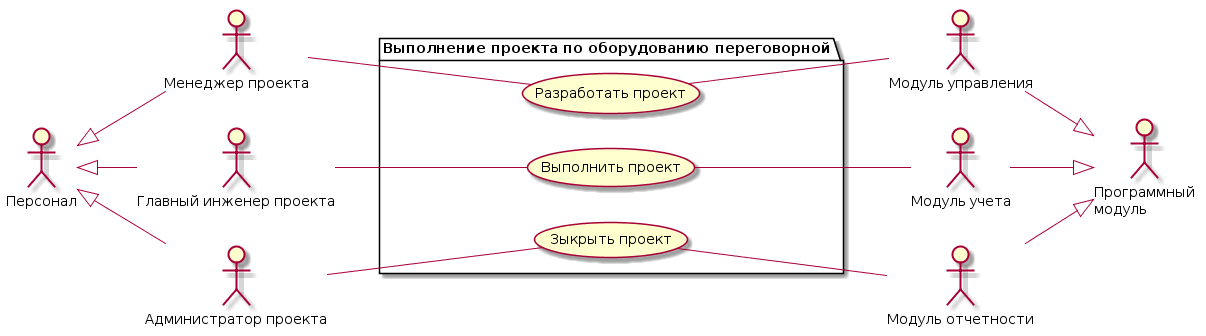

The diagram above was rendered by PlantUML. Its source (embedded in the PNG):
@startuml
left to right direction
actor P1 as "Персонал"
actor P1_1 as "Менеджер проекта"
actor P1_2 as "Главный инженер проекта"
actor P1_3 as "Администратор проекта"
P1 <|-- P1_1
P1 <|-- P1_2
P1 <|-- P1_3
actor M1 as "Программный\nмодуль"
actor M1_1 as "Модуль управления"
actor M1_2 as "Модуль учета"
actor M1_3 as "Модуль отчетности"
M1_1 --|> M1
M1_2 --|> M1
M1_3 --|> M1

package SYSTEM as "Выполнение проекта по оборудованию переговорной" {
  usecase F1 as "Разработать проект"
  usecase F2 as "Выполнить проект"
  usecase F3 as "Зыкрыть проект"
  P1_1 -- (F1)
  P1_2 -- (F2)
  P1_3 -- (F3)
  (F1) -- M1_1
  (F2) -- M1_2
  (F3) -- M1_3
}
@enduml